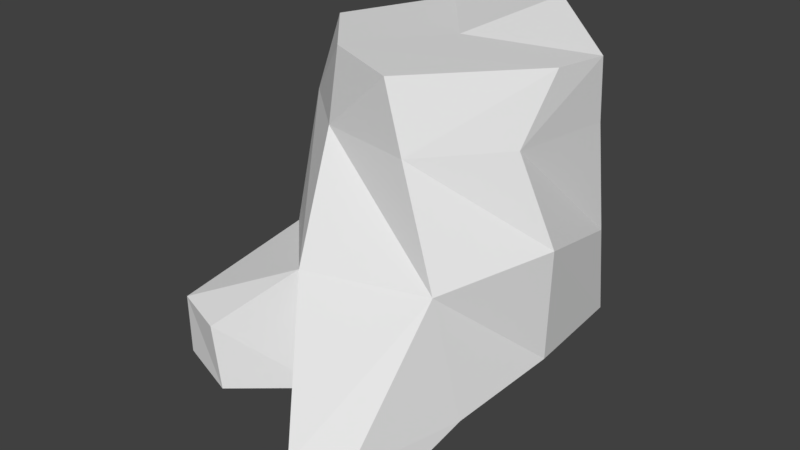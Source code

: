 # Source: tree2_chopped.blend  (saved by Blender 2.79.0; exported with 4.5.12 LTS)
import bpy
from mathutils import Matrix  # noqa: F401  (used for matrix-valued properties, if any)

bpy.ops.wm.read_factory_settings(use_empty=True)
scene = bpy.context.scene
scene.name = 'Scene'

# ---- collections
col_collection_1 = bpy.data.collections.new('Collection 1'); scene.collection.children.link(col_collection_1)

# ---- materials (node trees are filled in below, after node groups)
mat_material = bpy.data.materials.new('Material')
mat_material.alpha_threshold = 0.0
mat_material.use_transparent_shadow = False
mat_material.roughness = 0.5
mat_material.line_color = (0.0, 0.0, 0.0, 1.0)

# ---- material node trees

# ---- world
world_world = bpy.data.worlds.new('World'); scene.world = world_world
world_world.color = (0.05088, 0.05088, 0.05088)
world_world.use_sun_shadow = False
world_world.sun_shadow_jitter_overblur = 0.0
world_world.cycles.sampling_method = 'MANUAL'

# ---- meshes
me_cube = bpy.data.meshes.new('Cube')
me_cube.from_pydata([(1.11, 0.9003, -1.142), (1.082, -0.987, -1.225), (-0.726, -0.8282, -1.113), (-0.8906, 0.9804, -1.165), (1.155, 0.5436, 0.6258), (0.4736, -0.9159, 0.6275), (-0.9206, -0.2561, 0.6286), (-0.3279, 1.151, 0.6256), (1.199, -0.08455, -1.106), (0.0887, 1.164, -1.226), (1.109, 0.7947, -0.378), (0.08519, -1.33, -1.203), (0.8793, -1.071, -0.24), (-0.8898, 0.4624, -1.111), (-0.811, -0.6517, -0.35), (-0.762, 1.007, -0.4281), (1.01, -0.2841, 0.6275), (0.5202, 1.022, 0.624), (-0.3353, -0.7682, 0.6271), (-0.7916, 0.5428, 0.6259), (0.2948, -0.8867, 1.173), (-0.9305, 0.01729, 1.173), (1.197, 0.4255, 1.171), (-0.1121, 1.245, 1.383), (0.4798, 1.002, 1.36), (-0.5363, 0.9859, 1.173), (1.099, 0.009458, 1.173), (0.2765, 1.035, -0.7095), (-0.9406, 0.5604, -0.3263), (-0.1297, -1.342, -0.2573), (1.266, -0.1607, -0.1205), (-0.4026, -0.5846, 1.173), (0.1507, -0.05137, -1.175), (-0.5884, -1.759, -1.28), (-1.076, -1.62, -1.214), (-1.118, -1.595, -0.7438), (-0.6597, -1.763, -0.7512), (0.9666, -1.93, -1.563), (0.5545, -2.149, -1.582), (0.901, -1.98, -1.166), (0.4987, -2.146, -1.19), (0.7316, -0.5923, -1.7), (0.697, -0.9109, -1.732), (0.3049, -1.052, -1.752), (0.3303, -0.6055, -1.704), (0.1091, 0.2005, 1.168)], [], [(32, 11, 2, 13), (30, 16, 5, 12), (29, 18, 6, 14), (28, 19, 7, 15), (27, 9, 3, 15), (4, 17, 24, 22), (17, 7, 23, 24), (7, 19, 25, 23), (19, 6, 21, 25), (5, 16, 26, 20), (16, 4, 22, 26), (17, 27, 15, 7), (4, 10, 27, 17), (10, 0, 9, 27), (13, 28, 15, 3), (2, 14, 28, 13), (14, 6, 19, 28), (14, 2, 34, 35), (12, 29, 40, 39), (12, 5, 18, 29), (8, 30, 12, 1), (0, 10, 30, 8), (10, 4, 16, 30), (6, 18, 31, 21), (18, 5, 20, 31), (9, 32, 13, 3), (0, 8, 32, 9), (1, 11, 43, 42), (33, 36, 35, 34), (11, 29, 36, 33), (29, 14, 35, 36), (2, 11, 33, 34), (37, 39, 40, 38), (11, 1, 37, 38), (29, 11, 38, 40), (1, 12, 39, 37), (41, 42, 43, 44), (8, 1, 42, 41), (11, 32, 44, 43), (32, 8, 41, 44), (45, 25, 21, 31), (45, 26, 22, 24), (31, 20, 26, 45), (24, 23, 25, 45)])
me_cube.materials.append(mat_material)
me_cube.use_remesh_preserve_volume = False
me_cube.use_remesh_preserve_attributes = False
me_cube.use_mirror_vertex_groups = False
me_cube.update()

# ---- objects
ob_cube = bpy.data.objects.new('Cube', me_cube)

# ---- transforms, parenting, visibility, modifiers, constraints
ob_cube.location = (0.0, 0.0, 0.5744)
ob_cube.scale = (0.6314, 0.6314, 0.6314)
ob_cube.lock_rotations_4d = False
ob_cube.empty_display_type = 'ARROWS'
ob_cube.lineart.crease_threshold = 0.0

# ---- collection membership
col_collection_1.objects.link(ob_cube)

# ---- scene / render settings (as saved in the file)
scene.camera = ob_cube
scene.frame_start = 1; scene.frame_end = 250; scene.frame_set(1)
scene.render.engine = 'BLENDER_EEVEE_NEXT'
scene.render.resolution_percentage = 50
scene.render.dither_intensity = 0.0
scene.cycles.use_denoising = False
scene.cycles.samples = 128
scene.cycles.sampling_pattern = 'TABULATED_SOBOL'
scene.cycles.use_adaptive_sampling = False
scene.cycles.use_light_tree = False
scene.cycles.blur_glossy = 0.0
scene.cycles.sample_clamp_indirect = 0.0
scene.view_settings.view_transform = 'Standard'
bpy.context.view_layer.update()

# ---- added for rendering (the .blend has no active camera and no usable light): camera, sun
cam_auto = bpy.data.cameras.new('AutoCamera')
cam_auto.lens = 50.0
cam_auto.sensor_width = 36.0
cam_auto.clip_end = 1000.0
ob_auto_camera = bpy.data.objects.new('AutoCamera', cam_auto)
scene.collection.objects.link(ob_auto_camera)
ob_auto_camera.location = (3.08429, -3.93055, 2.88803)
ob_auto_camera.rotation_euler = (1.09748, -7.21219e-08, 0.694738)
scene.camera = ob_auto_camera
light_auto_sun = bpy.data.lights.new('AutoSun', 'SUN')
light_auto_sun.energy = 3.0
light_auto_sun.angle = 0.0523599
ob_auto_sun = bpy.data.objects.new('AutoSun', light_auto_sun)
scene.collection.objects.link(ob_auto_sun)
ob_auto_sun.rotation_euler = (0.872665, 0.174533, 0.523599)
bpy.context.view_layer.update()
